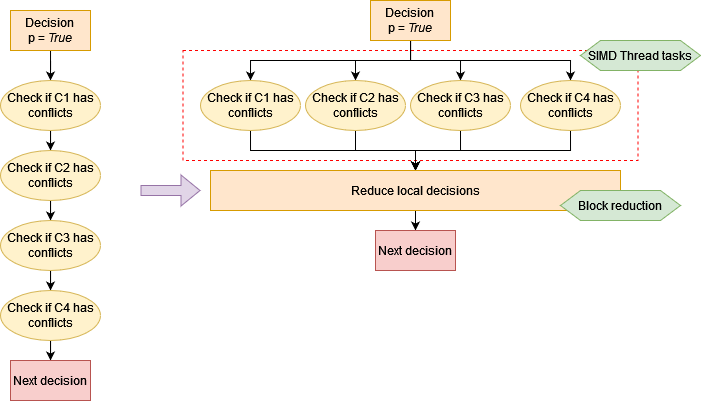

The diagram above was exported from draw.io. Its source (the exported page's mxGraphModel, read from the mxfile embedded in the PNG):
<mxGraphModel dx="1185" dy="632" grid="1" gridSize="10" guides="1" tooltips="1" connect="1" arrows="1" fold="1" page="1" pageScale="1" pageWidth="850" pageHeight="1100" math="0" shadow="0">
  <root>
    <mxCell id="0" />
    <mxCell id="1" parent="0" />
    <mxCell id="V6UozxhtI74Yqka-dm3Z-35" value="" style="rounded=0;whiteSpace=wrap;html=1;strokeColor=#FF0000;dashed=1;" vertex="1" parent="1">
      <mxGeometry x="252.5" y="80" width="455" height="110" as="geometry" />
    </mxCell>
    <mxCell id="V6UozxhtI74Yqka-dm3Z-6" style="edgeStyle=orthogonalEdgeStyle;rounded=0;orthogonalLoop=1;jettySize=auto;html=1;entryX=0.5;entryY=0;entryDx=0;entryDy=0;" edge="1" parent="1" source="V6UozxhtI74Yqka-dm3Z-1" target="V6UozxhtI74Yqka-dm3Z-2">
      <mxGeometry relative="1" as="geometry" />
    </mxCell>
    <mxCell id="V6UozxhtI74Yqka-dm3Z-1" value="Decision&lt;br&gt;p = &lt;i&gt;True&lt;/i&gt;" style="rounded=0;whiteSpace=wrap;html=1;fillColor=#ffe6cc;strokeColor=#d79b00;" vertex="1" parent="1">
      <mxGeometry x="80" y="40" width="80" height="40" as="geometry" />
    </mxCell>
    <mxCell id="V6UozxhtI74Yqka-dm3Z-7" style="edgeStyle=orthogonalEdgeStyle;rounded=0;orthogonalLoop=1;jettySize=auto;html=1;" edge="1" parent="1" source="V6UozxhtI74Yqka-dm3Z-2" target="V6UozxhtI74Yqka-dm3Z-3">
      <mxGeometry relative="1" as="geometry" />
    </mxCell>
    <mxCell id="V6UozxhtI74Yqka-dm3Z-2" value="Check if C1 has conflicts" style="ellipse;whiteSpace=wrap;html=1;fillColor=#fff2cc;strokeColor=#d6b656;" vertex="1" parent="1">
      <mxGeometry x="70" y="110" width="100" height="50" as="geometry" />
    </mxCell>
    <mxCell id="V6UozxhtI74Yqka-dm3Z-8" style="edgeStyle=orthogonalEdgeStyle;rounded=0;orthogonalLoop=1;jettySize=auto;html=1;entryX=0.5;entryY=0;entryDx=0;entryDy=0;" edge="1" parent="1" source="V6UozxhtI74Yqka-dm3Z-3" target="V6UozxhtI74Yqka-dm3Z-4">
      <mxGeometry relative="1" as="geometry" />
    </mxCell>
    <mxCell id="V6UozxhtI74Yqka-dm3Z-3" value="Check if C2 has conflicts" style="ellipse;whiteSpace=wrap;html=1;fillColor=#fff2cc;strokeColor=#d6b656;" vertex="1" parent="1">
      <mxGeometry x="70" y="180" width="100" height="50" as="geometry" />
    </mxCell>
    <mxCell id="V6UozxhtI74Yqka-dm3Z-9" style="edgeStyle=orthogonalEdgeStyle;rounded=0;orthogonalLoop=1;jettySize=auto;html=1;" edge="1" parent="1" source="V6UozxhtI74Yqka-dm3Z-4" target="V6UozxhtI74Yqka-dm3Z-5">
      <mxGeometry relative="1" as="geometry" />
    </mxCell>
    <mxCell id="V6UozxhtI74Yqka-dm3Z-4" value="Check if C3 has conflicts" style="ellipse;whiteSpace=wrap;html=1;fillColor=#fff2cc;strokeColor=#d6b656;" vertex="1" parent="1">
      <mxGeometry x="70" y="250" width="100" height="50" as="geometry" />
    </mxCell>
    <mxCell id="V6UozxhtI74Yqka-dm3Z-30" style="edgeStyle=orthogonalEdgeStyle;rounded=0;orthogonalLoop=1;jettySize=auto;html=1;" edge="1" parent="1" source="V6UozxhtI74Yqka-dm3Z-5">
      <mxGeometry relative="1" as="geometry">
        <mxPoint x="120" y="390" as="targetPoint" />
      </mxGeometry>
    </mxCell>
    <mxCell id="V6UozxhtI74Yqka-dm3Z-5" value="Check if C4 has conflicts" style="ellipse;whiteSpace=wrap;html=1;fillColor=#fff2cc;strokeColor=#d6b656;" vertex="1" parent="1">
      <mxGeometry x="70" y="320" width="100" height="50" as="geometry" />
    </mxCell>
    <mxCell id="V6UozxhtI74Yqka-dm3Z-10" value="" style="shape=flexArrow;endArrow=classic;html=1;rounded=0;fillColor=#e1d5e7;strokeColor=#9673a6;" edge="1" parent="1">
      <mxGeometry width="50" height="50" relative="1" as="geometry">
        <mxPoint x="210" y="220" as="sourcePoint" />
        <mxPoint x="270" y="220" as="targetPoint" />
      </mxGeometry>
    </mxCell>
    <mxCell id="V6UozxhtI74Yqka-dm3Z-21" style="edgeStyle=orthogonalEdgeStyle;rounded=0;orthogonalLoop=1;jettySize=auto;html=1;" edge="1" parent="1" source="V6UozxhtI74Yqka-dm3Z-12" target="V6UozxhtI74Yqka-dm3Z-14">
      <mxGeometry relative="1" as="geometry">
        <Array as="points">
          <mxPoint x="480" y="90" />
          <mxPoint x="320" y="90" />
        </Array>
      </mxGeometry>
    </mxCell>
    <mxCell id="V6UozxhtI74Yqka-dm3Z-22" style="edgeStyle=orthogonalEdgeStyle;rounded=0;orthogonalLoop=1;jettySize=auto;html=1;" edge="1" parent="1" source="V6UozxhtI74Yqka-dm3Z-12" target="V6UozxhtI74Yqka-dm3Z-16">
      <mxGeometry relative="1" as="geometry" />
    </mxCell>
    <mxCell id="V6UozxhtI74Yqka-dm3Z-23" style="edgeStyle=orthogonalEdgeStyle;rounded=0;orthogonalLoop=1;jettySize=auto;html=1;" edge="1" parent="1" source="V6UozxhtI74Yqka-dm3Z-12" target="V6UozxhtI74Yqka-dm3Z-18">
      <mxGeometry relative="1" as="geometry" />
    </mxCell>
    <mxCell id="V6UozxhtI74Yqka-dm3Z-24" style="edgeStyle=orthogonalEdgeStyle;rounded=0;orthogonalLoop=1;jettySize=auto;html=1;" edge="1" parent="1" source="V6UozxhtI74Yqka-dm3Z-12" target="V6UozxhtI74Yqka-dm3Z-19">
      <mxGeometry relative="1" as="geometry">
        <Array as="points">
          <mxPoint x="480" y="90" />
          <mxPoint x="640" y="90" />
        </Array>
      </mxGeometry>
    </mxCell>
    <mxCell id="V6UozxhtI74Yqka-dm3Z-12" value="Decision&lt;br&gt;p = &lt;i&gt;True&lt;/i&gt;" style="rounded=0;whiteSpace=wrap;html=1;fillColor=#ffe6cc;strokeColor=#d79b00;" vertex="1" parent="1">
      <mxGeometry x="440" y="30" width="80" height="40" as="geometry" />
    </mxCell>
    <mxCell id="V6UozxhtI74Yqka-dm3Z-26" style="edgeStyle=orthogonalEdgeStyle;rounded=0;orthogonalLoop=1;jettySize=auto;html=1;" edge="1" parent="1" source="V6UozxhtI74Yqka-dm3Z-14" target="V6UozxhtI74Yqka-dm3Z-25">
      <mxGeometry relative="1" as="geometry" />
    </mxCell>
    <mxCell id="V6UozxhtI74Yqka-dm3Z-14" value="Check if C1 has conflicts" style="ellipse;whiteSpace=wrap;html=1;fillColor=#fff2cc;strokeColor=#d6b656;" vertex="1" parent="1">
      <mxGeometry x="270" y="110" width="100" height="50" as="geometry" />
    </mxCell>
    <mxCell id="V6UozxhtI74Yqka-dm3Z-27" style="edgeStyle=orthogonalEdgeStyle;rounded=0;orthogonalLoop=1;jettySize=auto;html=1;" edge="1" parent="1" source="V6UozxhtI74Yqka-dm3Z-16" target="V6UozxhtI74Yqka-dm3Z-25">
      <mxGeometry relative="1" as="geometry" />
    </mxCell>
    <mxCell id="V6UozxhtI74Yqka-dm3Z-16" value="Check if C2 has conflicts" style="ellipse;whiteSpace=wrap;html=1;fillColor=#fff2cc;strokeColor=#d6b656;" vertex="1" parent="1">
      <mxGeometry x="375" y="110" width="100" height="50" as="geometry" />
    </mxCell>
    <mxCell id="V6UozxhtI74Yqka-dm3Z-28" style="edgeStyle=orthogonalEdgeStyle;rounded=0;orthogonalLoop=1;jettySize=auto;html=1;" edge="1" parent="1" source="V6UozxhtI74Yqka-dm3Z-18" target="V6UozxhtI74Yqka-dm3Z-25">
      <mxGeometry relative="1" as="geometry" />
    </mxCell>
    <mxCell id="V6UozxhtI74Yqka-dm3Z-18" value="Check if C3 has conflicts" style="ellipse;whiteSpace=wrap;html=1;fillColor=#fff2cc;strokeColor=#d6b656;" vertex="1" parent="1">
      <mxGeometry x="480" y="110" width="100" height="50" as="geometry" />
    </mxCell>
    <mxCell id="V6UozxhtI74Yqka-dm3Z-29" style="edgeStyle=orthogonalEdgeStyle;rounded=0;orthogonalLoop=1;jettySize=auto;html=1;" edge="1" parent="1" source="V6UozxhtI74Yqka-dm3Z-19" target="V6UozxhtI74Yqka-dm3Z-25">
      <mxGeometry relative="1" as="geometry" />
    </mxCell>
    <mxCell id="V6UozxhtI74Yqka-dm3Z-19" value="Check if C4 has conflicts" style="ellipse;whiteSpace=wrap;html=1;fillColor=#fff2cc;strokeColor=#d6b656;" vertex="1" parent="1">
      <mxGeometry x="590" y="110" width="100" height="50" as="geometry" />
    </mxCell>
    <mxCell id="V6UozxhtI74Yqka-dm3Z-34" style="edgeStyle=orthogonalEdgeStyle;rounded=0;orthogonalLoop=1;jettySize=auto;html=1;" edge="1" parent="1" source="V6UozxhtI74Yqka-dm3Z-25" target="V6UozxhtI74Yqka-dm3Z-33">
      <mxGeometry relative="1" as="geometry" />
    </mxCell>
    <mxCell id="V6UozxhtI74Yqka-dm3Z-25" value="Reduce local decisions" style="rounded=0;whiteSpace=wrap;html=1;fillColor=#ffe6cc;strokeColor=#d79b00;" vertex="1" parent="1">
      <mxGeometry x="280" y="200" width="410" height="40" as="geometry" />
    </mxCell>
    <mxCell id="V6UozxhtI74Yqka-dm3Z-31" value="Next decision" style="rounded=0;whiteSpace=wrap;html=1;fillColor=#f8cecc;strokeColor=#b85450;" vertex="1" parent="1">
      <mxGeometry x="80" y="390" width="80" height="40" as="geometry" />
    </mxCell>
    <mxCell id="V6UozxhtI74Yqka-dm3Z-33" value="Next decision" style="rounded=0;whiteSpace=wrap;html=1;fillColor=#f8cecc;strokeColor=#b85450;" vertex="1" parent="1">
      <mxGeometry x="445" y="260" width="80" height="40" as="geometry" />
    </mxCell>
    <mxCell id="V6UozxhtI74Yqka-dm3Z-36" value="SIMD Thread tasks" style="shape=hexagon;perimeter=hexagonPerimeter2;whiteSpace=wrap;html=1;fixedSize=1;fillColor=#d5e8d4;strokeColor=#82b366;" vertex="1" parent="1">
      <mxGeometry x="650" y="70" width="120" height="30" as="geometry" />
    </mxCell>
    <mxCell id="V6UozxhtI74Yqka-dm3Z-37" value="Block reduction" style="shape=hexagon;perimeter=hexagonPerimeter2;whiteSpace=wrap;html=1;fixedSize=1;fillColor=#d5e8d4;strokeColor=#82b366;" vertex="1" parent="1">
      <mxGeometry x="630" y="220" width="120" height="30" as="geometry" />
    </mxCell>
  </root>
</mxGraphModel>